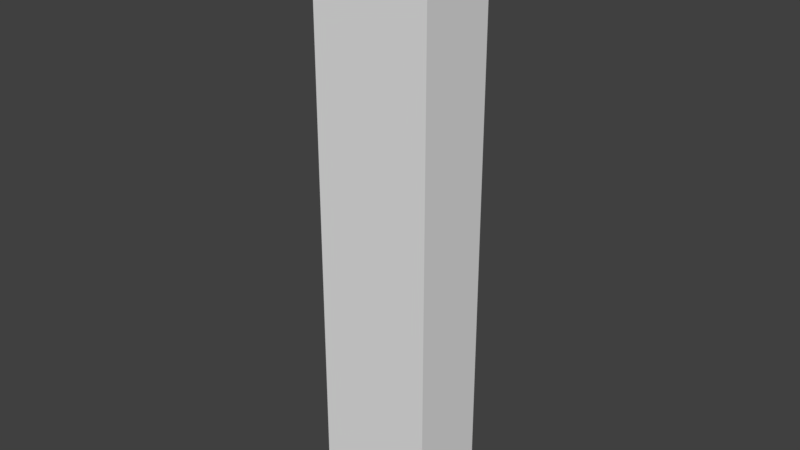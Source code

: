 # Source: PathStraight.blend  (saved by Blender 2.78.0; exported with 4.5.12 LTS)
import bpy
from mathutils import Matrix  # noqa: F401  (used for matrix-valued properties, if any)

bpy.ops.wm.read_factory_settings(use_empty=True)
scene = bpy.context.scene
scene.name = 'Scene'

# ---- collections
col_collection_1 = bpy.data.collections.new('Collection 1'); scene.collection.children.link(col_collection_1)

# ---- world
world_world = bpy.data.worlds.new('World'); scene.world = world_world
world_world.color = (0.05088, 0.05088, 0.05088)
world_world.use_sun_shadow = False
world_world.sun_shadow_jitter_overblur = 0.0
world_world.cycles.sampling_method = 'MANUAL'

# ---- meshes
me_path_straight = bpy.data.meshes.new('Path Straight')
me_path_straight.from_pydata([(-0.15, 0.1, -0.75), (0.15, 0.1, -0.75), (-0.15, 0.1, 0.75), (0.15, 0.1, 0.75), (-0.15, -0.1, -0.75), (0.15, -0.1, -0.75), (-0.15, -0.1, 0.75), (0.15, -0.1, 0.75)], [], [(0, 2, 3, 1), (4, 5, 7, 6), (1, 3, 7, 5), (2, 0, 4, 6)])
me_path_straight.materials.append(None)
me_path_straight.use_remesh_preserve_volume = False
me_path_straight.use_remesh_preserve_attributes = False
me_path_straight.use_mirror_vertex_groups = False
me_path_straight.update()

# ---- objects
ob_path_straight = bpy.data.objects.new('Path Straight', me_path_straight)

# ---- transforms, parenting, visibility, modifiers, constraints
ob_path_straight.location = (0.0, 7.451e-09, 0.0)
ob_path_straight.lineart.crease_threshold = 0.0

# ---- collection membership
col_collection_1.objects.link(ob_path_straight)

# ---- scene / render settings (as saved in the file)
scene.frame_start = 1; scene.frame_end = 250; scene.frame_set(1)
scene.render.engine = 'BLENDER_EEVEE_NEXT'
scene.render.resolution_percentage = 50
scene.render.dither_intensity = 0.0
scene.cycles.use_denoising = False
scene.cycles.samples = 128
scene.cycles.sampling_pattern = 'TABULATED_SOBOL'
scene.cycles.light_sampling_threshold = 0.0
scene.cycles.use_adaptive_sampling = False
scene.cycles.use_light_tree = False
scene.cycles.blur_glossy = 0.0
scene.cycles.sample_clamp_indirect = 0.0
scene.view_settings.view_transform = 'Standard'
bpy.context.view_layer.update()

# ---- added for rendering (the .blend has no active camera and no usable light): camera, sun
cam_auto = bpy.data.cameras.new('AutoCamera')
cam_auto.lens = 50.0
cam_auto.sensor_width = 36.0
cam_auto.clip_end = 1000.0
ob_auto_camera = bpy.data.objects.new('AutoCamera', cam_auto)
scene.collection.objects.link(ob_auto_camera)
ob_auto_camera.location = (1.42737, -1.71284, 1.14189)
ob_auto_camera.rotation_euler = (1.09748, -7.21219e-08, 0.694738)
scene.camera = ob_auto_camera
light_auto_sun = bpy.data.lights.new('AutoSun', 'SUN')
light_auto_sun.energy = 3.0
light_auto_sun.angle = 0.0523599
ob_auto_sun = bpy.data.objects.new('AutoSun', light_auto_sun)
scene.collection.objects.link(ob_auto_sun)
ob_auto_sun.rotation_euler = (0.872665, 0.174533, 0.523599)
bpy.context.view_layer.update()
